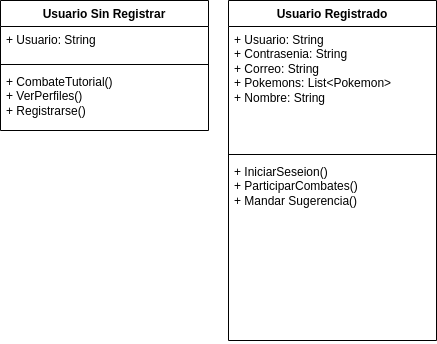

The diagram above was exported from draw.io. Its source (the exported page's mxGraphModel, read from the mxfile embedded in the PNG):
<mxGraphModel dx="2213" dy="829" grid="1" gridSize="10" guides="1" tooltips="1" connect="1" arrows="1" fold="1" page="1" pageScale="1" pageWidth="827" pageHeight="1169" math="0" shadow="0">
  <root>
    <mxCell id="0" />
    <mxCell id="1" parent="0" />
    <mxCell id="saI1YxBTyo7-qkJTtCWs-1" value="Usuario Sin Registrar" style="swimlane;fontStyle=1;align=center;verticalAlign=top;childLayout=stackLayout;horizontal=1;startSize=26;horizontalStack=0;resizeParent=1;resizeParentMax=0;resizeLast=0;collapsible=1;marginBottom=0;whiteSpace=wrap;html=1;" vertex="1" parent="1">
      <mxGeometry x="-8" y="200" width="208" height="130" as="geometry" />
    </mxCell>
    <mxCell id="saI1YxBTyo7-qkJTtCWs-2" value="+ Usuario: String&lt;div&gt;&lt;br&gt;&lt;/div&gt;" style="text;strokeColor=none;fillColor=none;align=left;verticalAlign=top;spacingLeft=4;spacingRight=4;overflow=hidden;rotatable=0;points=[[0,0.5],[1,0.5]];portConstraint=eastwest;whiteSpace=wrap;html=1;" vertex="1" parent="saI1YxBTyo7-qkJTtCWs-1">
      <mxGeometry y="26" width="208" height="34" as="geometry" />
    </mxCell>
    <mxCell id="saI1YxBTyo7-qkJTtCWs-3" value="" style="line;strokeWidth=1;fillColor=none;align=left;verticalAlign=middle;spacingTop=-1;spacingLeft=3;spacingRight=3;rotatable=0;labelPosition=right;points=[];portConstraint=eastwest;strokeColor=inherit;" vertex="1" parent="saI1YxBTyo7-qkJTtCWs-1">
      <mxGeometry y="60" width="208" height="8" as="geometry" />
    </mxCell>
    <mxCell id="saI1YxBTyo7-qkJTtCWs-4" value="+ CombateTutorial()&lt;div&gt;+ VerPerfiles()&lt;/div&gt;&lt;div&gt;+ Registrarse()&lt;/div&gt;" style="text;strokeColor=none;fillColor=none;align=left;verticalAlign=top;spacingLeft=4;spacingRight=4;overflow=hidden;rotatable=0;points=[[0,0.5],[1,0.5]];portConstraint=eastwest;whiteSpace=wrap;html=1;" vertex="1" parent="saI1YxBTyo7-qkJTtCWs-1">
      <mxGeometry y="68" width="208" height="62" as="geometry" />
    </mxCell>
    <mxCell id="saI1YxBTyo7-qkJTtCWs-9" value="Usuario Registrado" style="swimlane;fontStyle=1;align=center;verticalAlign=top;childLayout=stackLayout;horizontal=1;startSize=26;horizontalStack=0;resizeParent=1;resizeParentMax=0;resizeLast=0;collapsible=1;marginBottom=0;whiteSpace=wrap;html=1;" vertex="1" parent="1">
      <mxGeometry x="220" y="200" width="208" height="340" as="geometry" />
    </mxCell>
    <mxCell id="saI1YxBTyo7-qkJTtCWs-10" value="+ Usuario: String&lt;div&gt;+ Contrasenia: String&lt;/div&gt;&lt;div&gt;+ Correo: String&lt;/div&gt;&lt;div&gt;+ Pokemons: List&amp;lt;Pokemon&amp;gt;&lt;/div&gt;&lt;div&gt;+ Nombre: String&lt;/div&gt;" style="text;strokeColor=none;fillColor=none;align=left;verticalAlign=top;spacingLeft=4;spacingRight=4;overflow=hidden;rotatable=0;points=[[0,0.5],[1,0.5]];portConstraint=eastwest;whiteSpace=wrap;html=1;" vertex="1" parent="saI1YxBTyo7-qkJTtCWs-9">
      <mxGeometry y="26" width="208" height="124" as="geometry" />
    </mxCell>
    <mxCell id="saI1YxBTyo7-qkJTtCWs-11" value="" style="line;strokeWidth=1;fillColor=none;align=left;verticalAlign=middle;spacingTop=-1;spacingLeft=3;spacingRight=3;rotatable=0;labelPosition=right;points=[];portConstraint=eastwest;strokeColor=inherit;" vertex="1" parent="saI1YxBTyo7-qkJTtCWs-9">
      <mxGeometry y="150" width="208" height="8" as="geometry" />
    </mxCell>
    <mxCell id="saI1YxBTyo7-qkJTtCWs-12" value="+ IniciarSeseion()&lt;div&gt;+ ParticiparCombates()&lt;/div&gt;&lt;div&gt;+ Mandar Sugerencia()&lt;/div&gt;&lt;div&gt;&lt;br&gt;&lt;/div&gt;&lt;div&gt;&lt;br&gt;&lt;/div&gt;" style="text;strokeColor=none;fillColor=none;align=left;verticalAlign=top;spacingLeft=4;spacingRight=4;overflow=hidden;rotatable=0;points=[[0,0.5],[1,0.5]];portConstraint=eastwest;whiteSpace=wrap;html=1;" vertex="1" parent="saI1YxBTyo7-qkJTtCWs-9">
      <mxGeometry y="158" width="208" height="182" as="geometry" />
    </mxCell>
  </root>
</mxGraphModel>